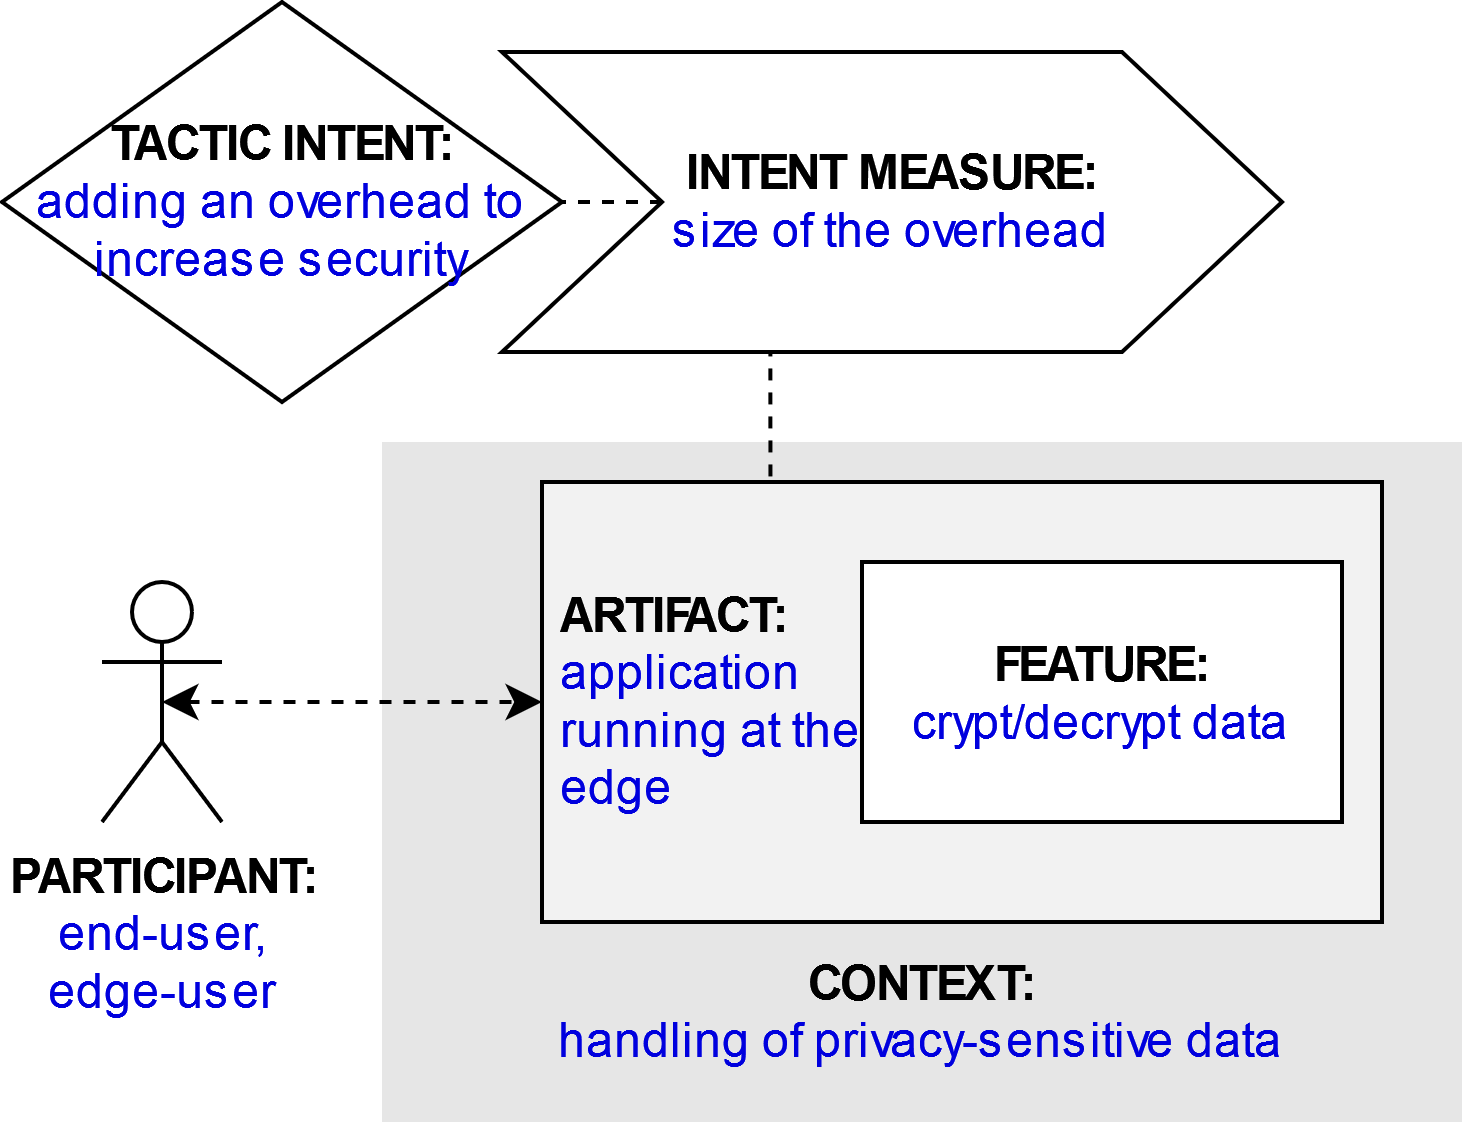

The diagram above was exported from draw.io. Its source (the exported page's mxGraphModel, read from the mxfile embedded in the PNG):
<mxGraphModel dx="1422" dy="831" grid="1" gridSize="10" guides="1" tooltips="1" connect="1" arrows="1" fold="1" page="1" pageScale="1" pageWidth="827" pageHeight="1169" math="0" shadow="0">
  <root>
    <mxCell id="g6xjUwb1L_4xmi_dHNkK-0" />
    <mxCell id="g6xjUwb1L_4xmi_dHNkK-1" parent="g6xjUwb1L_4xmi_dHNkK-0" />
    <mxCell id="g6xjUwb1L_4xmi_dHNkK-2" value="&lt;b&gt;PARTICIPANT:&lt;/b&gt;&lt;br&gt;&lt;div&gt;&lt;font color=&quot;#0000de&quot;&gt;end-user, &lt;br&gt;&lt;/font&gt;&lt;/div&gt;&lt;div&gt;&lt;font color=&quot;#0000de&quot;&gt;edge-user&lt;/font&gt;&lt;/div&gt;" style="shape=umlActor;verticalLabelPosition=bottom;verticalAlign=top;html=1;outlineConnect=0;" parent="g6xjUwb1L_4xmi_dHNkK-1" vertex="1">
      <mxGeometry x="185" y="225" width="30" height="60" as="geometry" />
    </mxCell>
    <mxCell id="g6xjUwb1L_4xmi_dHNkK-3" value="&lt;br&gt;&lt;br&gt;&lt;br&gt;&lt;br&gt;&lt;br&gt;&lt;br&gt;&lt;br&gt;&lt;br&gt;&lt;b&gt;&lt;font color=&quot;#000000&quot;&gt;CONTEXT:&lt;/font&gt;&lt;/b&gt;&lt;br&gt;handling of privacy-sensitive data" style="rounded=0;whiteSpace=wrap;html=1;fontColor=#0000DE;fillColor=#E6E6E6;strokeColor=none;" parent="g6xjUwb1L_4xmi_dHNkK-1" vertex="1">
      <mxGeometry x="255" y="190" width="270" height="170" as="geometry" />
    </mxCell>
    <mxCell id="g6xjUwb1L_4xmi_dHNkK-4" style="edgeStyle=orthogonalEdgeStyle;rounded=0;orthogonalLoop=1;jettySize=auto;html=1;exitX=0.25;exitY=0;exitDx=0;exitDy=0;entryX=0.344;entryY=0.988;entryDx=0;entryDy=0;entryPerimeter=0;endArrow=none;endFill=0;dashed=1;" parent="g6xjUwb1L_4xmi_dHNkK-1" source="g6xjUwb1L_4xmi_dHNkK-5" target="g6xjUwb1L_4xmi_dHNkK-10" edge="1">
      <mxGeometry relative="1" as="geometry" />
    </mxCell>
    <mxCell id="g6xjUwb1L_4xmi_dHNkK-5" value="&lt;b&gt;&lt;font color=&quot;#000000&quot;&gt;&amp;nbsp;ARTIFACT:&lt;/font&gt;&lt;/b&gt;&lt;br&gt;&lt;div&gt;&amp;nbsp;application&lt;/div&gt;&lt;div&gt;&amp;nbsp;running at the&lt;/div&gt;&lt;div&gt;&amp;nbsp;edge&lt;/div&gt;" style="rounded=0;whiteSpace=wrap;html=1;fontColor=#0000DE;fillColor=#F2F2F2;align=left;" parent="g6xjUwb1L_4xmi_dHNkK-1" vertex="1">
      <mxGeometry x="295" y="200" width="210" height="110" as="geometry" />
    </mxCell>
    <mxCell id="g6xjUwb1L_4xmi_dHNkK-6" style="edgeStyle=orthogonalEdgeStyle;rounded=0;orthogonalLoop=1;jettySize=auto;html=1;exitX=0.5;exitY=0.5;exitDx=0;exitDy=0;exitPerimeter=0;entryX=0;entryY=0.5;entryDx=0;entryDy=0;fontColor=#0000DE;startArrow=classic;startFill=1;dashed=1;" parent="g6xjUwb1L_4xmi_dHNkK-1" source="g6xjUwb1L_4xmi_dHNkK-2" target="g6xjUwb1L_4xmi_dHNkK-5" edge="1">
      <mxGeometry relative="1" as="geometry" />
    </mxCell>
    <mxCell id="g6xjUwb1L_4xmi_dHNkK-7" value="&lt;b&gt;FEATURE:&lt;/b&gt;&lt;br&gt;&lt;font color=&quot;#0000de&quot;&gt;crypt/decrypt data&lt;/font&gt;" style="rounded=0;whiteSpace=wrap;html=1;fontColor=#000000;fillColor=#FFFFFF;" parent="g6xjUwb1L_4xmi_dHNkK-1" vertex="1">
      <mxGeometry x="375" y="220" width="120" height="65" as="geometry" />
    </mxCell>
    <mxCell id="g6xjUwb1L_4xmi_dHNkK-8" value="&lt;b&gt;&lt;font color=&quot;#000000&quot;&gt;TACTIC INTENT:&lt;/font&gt;&lt;/b&gt;&lt;br&gt;adding an overhead to increase security" style="rhombus;whiteSpace=wrap;html=1;fontColor=#0000DE;fillColor=#FFFFFF;" parent="g6xjUwb1L_4xmi_dHNkK-1" vertex="1">
      <mxGeometry x="160" y="80" width="140" height="100" as="geometry" />
    </mxCell>
    <mxCell id="g6xjUwb1L_4xmi_dHNkK-9" style="edgeStyle=orthogonalEdgeStyle;rounded=0;orthogonalLoop=1;jettySize=auto;html=1;exitX=0;exitY=0.5;exitDx=0;exitDy=0;entryX=1;entryY=0.5;entryDx=0;entryDy=0;dashed=1;endArrow=none;endFill=0;" parent="g6xjUwb1L_4xmi_dHNkK-1" source="g6xjUwb1L_4xmi_dHNkK-10" target="g6xjUwb1L_4xmi_dHNkK-8" edge="1">
      <mxGeometry relative="1" as="geometry" />
    </mxCell>
    <mxCell id="g6xjUwb1L_4xmi_dHNkK-10" value="&lt;b&gt;INTENT MEASURE:&lt;/b&gt;&lt;br&gt;&lt;font color=&quot;#0000de&quot;&gt;size of the overhead&lt;/font&gt;" style="shape=step;perimeter=stepPerimeter;whiteSpace=wrap;html=1;fixedSize=1;fontColor=#000000;fillColor=#FFFFFF;size=40;" parent="g6xjUwb1L_4xmi_dHNkK-1" vertex="1">
      <mxGeometry x="285" y="92.5" width="195" height="75" as="geometry" />
    </mxCell>
  </root>
</mxGraphModel>